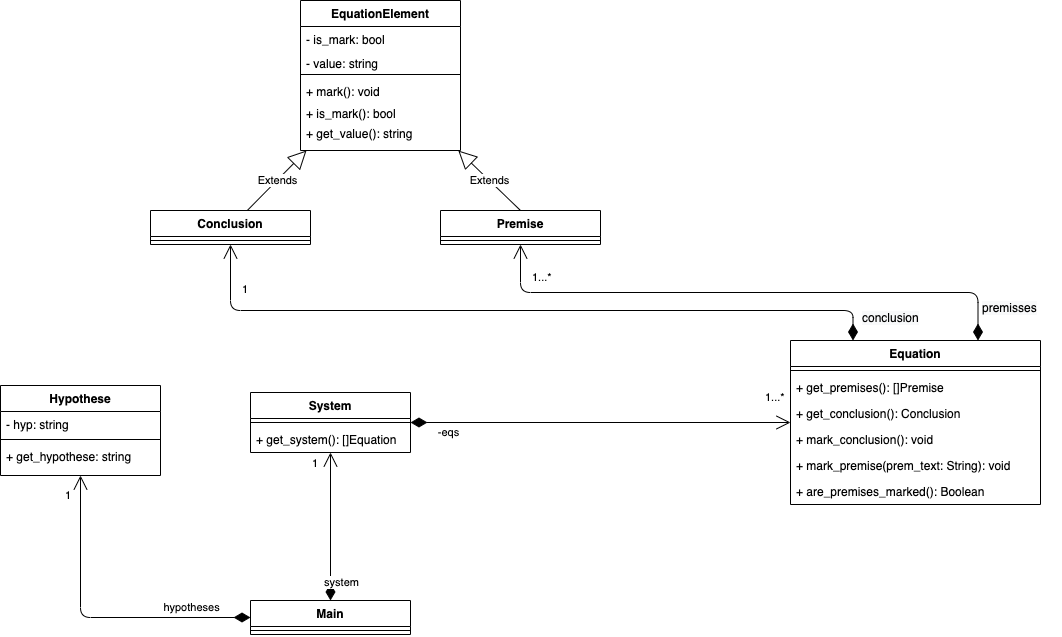

The diagram above was exported from draw.io. Its source (the exported page's mxGraphModel, read from the mxfile embedded in the PNG):
<mxGraphModel dx="2353" dy="1830" grid="0" gridSize="10" guides="1" tooltips="1" connect="1" arrows="1" fold="1" page="1" pageScale="1" pageWidth="1169" pageHeight="827" math="0" shadow="0">
  <root>
    <mxCell id="0" />
    <mxCell id="1" parent="0" />
    <mxCell id="DQ7z9V3qkFmkwkJexPn7-6" value="Equation" style="swimlane;fontStyle=1;align=center;verticalAlign=top;childLayout=stackLayout;horizontal=1;startSize=26;horizontalStack=0;resizeParent=1;resizeParentMax=0;resizeLast=0;collapsible=1;marginBottom=0;" vertex="1" parent="1">
      <mxGeometry x="870" y="460" width="250" height="164" as="geometry" />
    </mxCell>
    <mxCell id="DQ7z9V3qkFmkwkJexPn7-8" value="" style="line;strokeWidth=1;fillColor=none;align=left;verticalAlign=middle;spacingTop=-1;spacingLeft=3;spacingRight=3;rotatable=0;labelPosition=right;points=[];portConstraint=eastwest;" vertex="1" parent="DQ7z9V3qkFmkwkJexPn7-6">
      <mxGeometry y="26" width="250" height="8" as="geometry" />
    </mxCell>
    <mxCell id="DQ7z9V3qkFmkwkJexPn7-9" value="+ get_premises(): []Premise" style="text;strokeColor=none;fillColor=none;align=left;verticalAlign=top;spacingLeft=4;spacingRight=4;overflow=hidden;rotatable=0;points=[[0,0.5],[1,0.5]];portConstraint=eastwest;" vertex="1" parent="DQ7z9V3qkFmkwkJexPn7-6">
      <mxGeometry y="34" width="250" height="26" as="geometry" />
    </mxCell>
    <mxCell id="Rea6uaDz44_ZxM3Vh-zG-12" value="+ get_conclusion(): Conclusion" style="text;strokeColor=none;fillColor=none;align=left;verticalAlign=top;spacingLeft=4;spacingRight=4;overflow=hidden;rotatable=0;points=[[0,0.5],[1,0.5]];portConstraint=eastwest;" vertex="1" parent="DQ7z9V3qkFmkwkJexPn7-6">
      <mxGeometry y="60" width="250" height="26" as="geometry" />
    </mxCell>
    <mxCell id="Rea6uaDz44_ZxM3Vh-zG-13" value="+ mark_conclusion(): void" style="text;strokeColor=none;fillColor=none;align=left;verticalAlign=top;spacingLeft=4;spacingRight=4;overflow=hidden;rotatable=0;points=[[0,0.5],[1,0.5]];portConstraint=eastwest;" vertex="1" parent="DQ7z9V3qkFmkwkJexPn7-6">
      <mxGeometry y="86" width="250" height="26" as="geometry" />
    </mxCell>
    <mxCell id="Rea6uaDz44_ZxM3Vh-zG-14" value="+ mark_premise(prem_text: String): void" style="text;strokeColor=none;fillColor=none;align=left;verticalAlign=top;spacingLeft=4;spacingRight=4;overflow=hidden;rotatable=0;points=[[0,0.5],[1,0.5]];portConstraint=eastwest;" vertex="1" parent="DQ7z9V3qkFmkwkJexPn7-6">
      <mxGeometry y="112" width="250" height="26" as="geometry" />
    </mxCell>
    <mxCell id="Rea6uaDz44_ZxM3Vh-zG-15" value="+ are_premises_marked(): Boolean" style="text;strokeColor=none;fillColor=none;align=left;verticalAlign=top;spacingLeft=4;spacingRight=4;overflow=hidden;rotatable=0;points=[[0,0.5],[1,0.5]];portConstraint=eastwest;" vertex="1" parent="DQ7z9V3qkFmkwkJexPn7-6">
      <mxGeometry y="138" width="250" height="26" as="geometry" />
    </mxCell>
    <mxCell id="DQ7z9V3qkFmkwkJexPn7-10" value="EquationElement" style="swimlane;fontStyle=1;align=center;verticalAlign=top;childLayout=stackLayout;horizontal=1;startSize=26;horizontalStack=0;resizeParent=1;resizeParentMax=0;resizeLast=0;collapsible=1;marginBottom=0;" vertex="1" parent="1">
      <mxGeometry x="380" y="120" width="160" height="150" as="geometry" />
    </mxCell>
    <mxCell id="DQ7z9V3qkFmkwkJexPn7-11" value="- is_mark: bool" style="text;strokeColor=none;fillColor=none;align=left;verticalAlign=top;spacingLeft=4;spacingRight=4;overflow=hidden;rotatable=0;points=[[0,0.5],[1,0.5]];portConstraint=eastwest;" vertex="1" parent="DQ7z9V3qkFmkwkJexPn7-10">
      <mxGeometry y="26" width="160" height="24" as="geometry" />
    </mxCell>
    <mxCell id="DQ7z9V3qkFmkwkJexPn7-26" value="- value: string" style="text;strokeColor=none;fillColor=none;align=left;verticalAlign=top;spacingLeft=4;spacingRight=4;overflow=hidden;rotatable=0;points=[[0,0.5],[1,0.5]];portConstraint=eastwest;" vertex="1" parent="DQ7z9V3qkFmkwkJexPn7-10">
      <mxGeometry y="50" width="160" height="20" as="geometry" />
    </mxCell>
    <mxCell id="DQ7z9V3qkFmkwkJexPn7-12" value="" style="line;strokeWidth=1;fillColor=none;align=left;verticalAlign=middle;spacingTop=-1;spacingLeft=3;spacingRight=3;rotatable=0;labelPosition=right;points=[];portConstraint=eastwest;" vertex="1" parent="DQ7z9V3qkFmkwkJexPn7-10">
      <mxGeometry y="70" width="160" height="8" as="geometry" />
    </mxCell>
    <mxCell id="DQ7z9V3qkFmkwkJexPn7-13" value="+ mark(): void" style="text;strokeColor=none;fillColor=none;align=left;verticalAlign=top;spacingLeft=4;spacingRight=4;overflow=hidden;rotatable=0;points=[[0,0.5],[1,0.5]];portConstraint=eastwest;" vertex="1" parent="DQ7z9V3qkFmkwkJexPn7-10">
      <mxGeometry y="78" width="160" height="22" as="geometry" />
    </mxCell>
    <mxCell id="DQ7z9V3qkFmkwkJexPn7-33" value="+ is_mark(): bool" style="text;strokeColor=none;fillColor=none;align=left;verticalAlign=top;spacingLeft=4;spacingRight=4;overflow=hidden;rotatable=0;points=[[0,0.5],[1,0.5]];portConstraint=eastwest;" vertex="1" parent="DQ7z9V3qkFmkwkJexPn7-10">
      <mxGeometry y="100" width="160" height="20" as="geometry" />
    </mxCell>
    <mxCell id="DQ7z9V3qkFmkwkJexPn7-34" value="+ get_value(): string" style="text;strokeColor=none;fillColor=none;align=left;verticalAlign=top;spacingLeft=4;spacingRight=4;overflow=hidden;rotatable=0;points=[[0,0.5],[1,0.5]];portConstraint=eastwest;" vertex="1" parent="DQ7z9V3qkFmkwkJexPn7-10">
      <mxGeometry y="120" width="160" height="30" as="geometry" />
    </mxCell>
    <mxCell id="DQ7z9V3qkFmkwkJexPn7-15" value="Extends" style="endArrow=block;endSize=16;endFill=0;html=1;" edge="1" parent="1" source="DQ7z9V3qkFmkwkJexPn7-2" target="DQ7z9V3qkFmkwkJexPn7-10">
      <mxGeometry width="160" relative="1" as="geometry">
        <mxPoint x="580" y="450" as="sourcePoint" />
        <mxPoint x="740" y="450" as="targetPoint" />
      </mxGeometry>
    </mxCell>
    <mxCell id="Rea6uaDz44_ZxM3Vh-zG-10" value="Extends" style="endArrow=block;endSize=16;endFill=0;html=1;exitX=0.5;exitY=0;exitDx=0;exitDy=0;" edge="1" parent="1" source="Rea6uaDz44_ZxM3Vh-zG-1" target="DQ7z9V3qkFmkwkJexPn7-10">
      <mxGeometry width="160" relative="1" as="geometry">
        <mxPoint x="311.8300653594771" y="300" as="sourcePoint" />
        <mxPoint x="390" y="245.63636363636374" as="targetPoint" />
      </mxGeometry>
    </mxCell>
    <mxCell id="Rea6uaDz44_ZxM3Vh-zG-1" value="Premise" style="swimlane;fontStyle=1;align=center;verticalAlign=top;childLayout=stackLayout;horizontal=1;startSize=26;horizontalStack=0;resizeParent=1;resizeParentMax=0;resizeLast=0;collapsible=1;marginBottom=0;" vertex="1" parent="1">
      <mxGeometry x="520" y="330" width="160" height="34" as="geometry" />
    </mxCell>
    <mxCell id="Rea6uaDz44_ZxM3Vh-zG-3" value="" style="line;strokeWidth=1;fillColor=none;align=left;verticalAlign=middle;spacingTop=-1;spacingLeft=3;spacingRight=3;rotatable=0;labelPosition=right;points=[];portConstraint=eastwest;" vertex="1" parent="Rea6uaDz44_ZxM3Vh-zG-1">
      <mxGeometry y="26" width="160" height="8" as="geometry" />
    </mxCell>
    <mxCell id="DQ7z9V3qkFmkwkJexPn7-2" value="Conclusion" style="swimlane;fontStyle=1;align=center;verticalAlign=top;childLayout=stackLayout;horizontal=1;startSize=26;horizontalStack=0;resizeParent=1;resizeParentMax=0;resizeLast=0;collapsible=1;marginBottom=0;" parent="1" vertex="1">
      <mxGeometry x="230" y="330" width="160" height="34" as="geometry" />
    </mxCell>
    <mxCell id="DQ7z9V3qkFmkwkJexPn7-4" value="" style="line;strokeWidth=1;fillColor=none;align=left;verticalAlign=middle;spacingTop=-1;spacingLeft=3;spacingRight=3;rotatable=0;labelPosition=right;points=[];portConstraint=eastwest;" parent="DQ7z9V3qkFmkwkJexPn7-2" vertex="1">
      <mxGeometry y="26" width="160" height="8" as="geometry" />
    </mxCell>
    <mxCell id="DQ7z9V3qkFmkwkJexPn7-16" value="1...*" style="endArrow=open;html=1;endSize=12;startArrow=diamondThin;startSize=14;startFill=1;edgeStyle=orthogonalEdgeStyle;align=left;verticalAlign=bottom;" edge="1" parent="1" source="Rea6uaDz44_ZxM3Vh-zG-5" target="DQ7z9V3qkFmkwkJexPn7-6">
      <mxGeometry x="0.8595" y="16" relative="1" as="geometry">
        <mxPoint x="580" y="450" as="sourcePoint" />
        <mxPoint x="740" y="450" as="targetPoint" />
        <mxPoint as="offset" />
      </mxGeometry>
    </mxCell>
    <mxCell id="DQ7z9V3qkFmkwkJexPn7-17" value="-eqs" style="edgeLabel;html=1;align=center;verticalAlign=middle;resizable=0;points=[];" connectable="0" vertex="1" parent="DQ7z9V3qkFmkwkJexPn7-16">
      <mxGeometry x="0.3421" relative="1" as="geometry">
        <mxPoint x="-218.11" y="9" as="offset" />
      </mxGeometry>
    </mxCell>
    <mxCell id="Rea6uaDz44_ZxM3Vh-zG-16" value="1...*" style="endArrow=open;html=1;endSize=12;startArrow=diamondThin;startSize=14;startFill=1;edgeStyle=orthogonalEdgeStyle;align=left;verticalAlign=bottom;entryX=0.5;entryY=1;entryDx=0;entryDy=0;exitX=0.75;exitY=0;exitDx=0;exitDy=0;" edge="1" parent="1" source="DQ7z9V3qkFmkwkJexPn7-6" target="Rea6uaDz44_ZxM3Vh-zG-1">
      <mxGeometry x="0.8534" y="-10" relative="1" as="geometry">
        <mxPoint x="500" y="560.0000000000002" as="sourcePoint" />
        <mxPoint x="880" y="578" as="targetPoint" />
        <mxPoint y="1" as="offset" />
      </mxGeometry>
    </mxCell>
    <mxCell id="Rea6uaDz44_ZxM3Vh-zG-18" value="&lt;meta charset=&quot;utf-8&quot;&gt;&lt;span style=&quot;color: rgb(0, 0, 0); font-family: helvetica; font-size: 12px; font-style: normal; font-weight: 400; letter-spacing: normal; text-align: left; text-indent: 0px; text-transform: none; word-spacing: 0px; background-color: rgb(248, 249, 250); display: inline; float: none;&quot;&gt;premisses&lt;/span&gt;" style="text;whiteSpace=wrap;html=1;" vertex="1" parent="1">
      <mxGeometry x="1060" y="414" width="80" height="30" as="geometry" />
    </mxCell>
    <mxCell id="Rea6uaDz44_ZxM3Vh-zG-19" value="1" style="endArrow=open;html=1;endSize=12;startArrow=diamondThin;startSize=14;startFill=1;edgeStyle=orthogonalEdgeStyle;align=left;verticalAlign=bottom;entryX=0.5;entryY=1;entryDx=0;entryDy=0;exitX=0.25;exitY=0;exitDx=0;exitDy=0;" edge="1" parent="1" source="DQ7z9V3qkFmkwkJexPn7-6" target="DQ7z9V3qkFmkwkJexPn7-2">
      <mxGeometry x="0.8534" y="-10" relative="1" as="geometry">
        <mxPoint x="1005" y="470.0000000000002" as="sourcePoint" />
        <mxPoint x="610" y="374" as="targetPoint" />
        <mxPoint y="1" as="offset" />
        <Array as="points">
          <mxPoint x="933" y="430" />
          <mxPoint x="310" y="430" />
        </Array>
      </mxGeometry>
    </mxCell>
    <mxCell id="Rea6uaDz44_ZxM3Vh-zG-20" value="&lt;span style=&quot;color: rgb(0 , 0 , 0) ; font-family: &amp;#34;helvetica&amp;#34; ; font-size: 12px ; font-style: normal ; font-weight: 400 ; letter-spacing: normal ; text-align: left ; text-indent: 0px ; text-transform: none ; word-spacing: 0px ; background-color: rgb(248 , 249 , 250) ; display: inline ; float: none&quot;&gt;conclusion&lt;/span&gt;" style="text;whiteSpace=wrap;html=1;" vertex="1" parent="1">
      <mxGeometry x="940" y="424" width="80" height="30" as="geometry" />
    </mxCell>
    <mxCell id="DQ7z9V3qkFmkwkJexPn7-29" value="1" style="endArrow=open;html=1;endSize=12;startArrow=diamondThin;startSize=14;startFill=1;edgeStyle=orthogonalEdgeStyle;align=left;verticalAlign=bottom;" edge="1" parent="1" source="DQ7z9V3qkFmkwkJexPn7-18" target="Rea6uaDz44_ZxM3Vh-zG-5">
      <mxGeometry x="0.7333" y="20" relative="1" as="geometry">
        <mxPoint x="500" y="560.0285714285715" as="sourcePoint" />
        <mxPoint x="880" y="552.0285714285715" as="targetPoint" />
        <mxPoint as="offset" />
      </mxGeometry>
    </mxCell>
    <mxCell id="DQ7z9V3qkFmkwkJexPn7-30" value="system" style="edgeLabel;html=1;align=center;verticalAlign=middle;resizable=0;points=[];" connectable="0" vertex="1" parent="DQ7z9V3qkFmkwkJexPn7-29">
      <mxGeometry x="0.3421" relative="1" as="geometry">
        <mxPoint x="9.969999999999999" y="80.57" as="offset" />
      </mxGeometry>
    </mxCell>
    <mxCell id="DQ7z9V3qkFmkwkJexPn7-31" value="1" style="endArrow=open;html=1;endSize=12;startArrow=diamondThin;startSize=14;startFill=1;edgeStyle=orthogonalEdgeStyle;align=left;verticalAlign=bottom;" edge="1" parent="1" source="DQ7z9V3qkFmkwkJexPn7-18" target="DQ7z9V3qkFmkwkJexPn7-22">
      <mxGeometry x="0.8095" y="17" relative="1" as="geometry">
        <mxPoint x="410.02857142857147" y="730" as="sourcePoint" />
        <mxPoint x="420.02857142857147" y="590" as="targetPoint" />
        <mxPoint as="offset" />
      </mxGeometry>
    </mxCell>
    <mxCell id="DQ7z9V3qkFmkwkJexPn7-32" value="hypotheses" style="edgeLabel;html=1;align=center;verticalAlign=middle;resizable=0;points=[];" connectable="0" vertex="1" parent="DQ7z9V3qkFmkwkJexPn7-31">
      <mxGeometry x="0.3421" relative="1" as="geometry">
        <mxPoint x="109.97000000000001" y="29.03" as="offset" />
      </mxGeometry>
    </mxCell>
    <mxCell id="DQ7z9V3qkFmkwkJexPn7-22" value="Hypothese" style="swimlane;fontStyle=1;align=center;verticalAlign=top;childLayout=stackLayout;horizontal=1;startSize=26;horizontalStack=0;resizeParent=1;resizeParentMax=0;resizeLast=0;collapsible=1;marginBottom=0;" vertex="1" parent="1">
      <mxGeometry x="80" y="505" width="160" height="90" as="geometry" />
    </mxCell>
    <mxCell id="DQ7z9V3qkFmkwkJexPn7-23" value="- hyp: string" style="text;strokeColor=none;fillColor=none;align=left;verticalAlign=top;spacingLeft=4;spacingRight=4;overflow=hidden;rotatable=0;points=[[0,0.5],[1,0.5]];portConstraint=eastwest;" vertex="1" parent="DQ7z9V3qkFmkwkJexPn7-22">
      <mxGeometry y="26" width="160" height="24" as="geometry" />
    </mxCell>
    <mxCell id="DQ7z9V3qkFmkwkJexPn7-24" value="" style="line;strokeWidth=1;fillColor=none;align=left;verticalAlign=middle;spacingTop=-1;spacingLeft=3;spacingRight=3;rotatable=0;labelPosition=right;points=[];portConstraint=eastwest;" vertex="1" parent="DQ7z9V3qkFmkwkJexPn7-22">
      <mxGeometry y="50" width="160" height="8" as="geometry" />
    </mxCell>
    <mxCell id="DQ7z9V3qkFmkwkJexPn7-25" value="+ get_hypothese: string" style="text;strokeColor=none;fillColor=none;align=left;verticalAlign=top;spacingLeft=4;spacingRight=4;overflow=hidden;rotatable=0;points=[[0,0.5],[1,0.5]];portConstraint=eastwest;" vertex="1" parent="DQ7z9V3qkFmkwkJexPn7-22">
      <mxGeometry y="58" width="160" height="32" as="geometry" />
    </mxCell>
    <mxCell id="Rea6uaDz44_ZxM3Vh-zG-5" value="System" style="swimlane;fontStyle=1;align=center;verticalAlign=top;childLayout=stackLayout;horizontal=1;startSize=26;horizontalStack=0;resizeParent=1;resizeParentMax=0;resizeLast=0;collapsible=1;marginBottom=0;" vertex="1" parent="1">
      <mxGeometry x="330" y="512" width="160" height="60" as="geometry" />
    </mxCell>
    <mxCell id="Rea6uaDz44_ZxM3Vh-zG-7" value="" style="line;strokeWidth=1;fillColor=none;align=left;verticalAlign=middle;spacingTop=-1;spacingLeft=3;spacingRight=3;rotatable=0;labelPosition=right;points=[];portConstraint=eastwest;" vertex="1" parent="Rea6uaDz44_ZxM3Vh-zG-5">
      <mxGeometry y="26" width="160" height="8" as="geometry" />
    </mxCell>
    <mxCell id="Rea6uaDz44_ZxM3Vh-zG-8" value="+ get_system(): []Equation" style="text;strokeColor=none;fillColor=none;align=left;verticalAlign=top;spacingLeft=4;spacingRight=4;overflow=hidden;rotatable=0;points=[[0,0.5],[1,0.5]];portConstraint=eastwest;" vertex="1" parent="Rea6uaDz44_ZxM3Vh-zG-5">
      <mxGeometry y="34" width="160" height="26" as="geometry" />
    </mxCell>
    <mxCell id="DQ7z9V3qkFmkwkJexPn7-18" value="Main" style="swimlane;fontStyle=1;align=center;verticalAlign=top;childLayout=stackLayout;horizontal=1;startSize=26;horizontalStack=0;resizeParent=1;resizeParentMax=0;resizeLast=0;collapsible=1;marginBottom=0;" vertex="1" parent="1">
      <mxGeometry x="330" y="720" width="160" height="34" as="geometry" />
    </mxCell>
    <mxCell id="DQ7z9V3qkFmkwkJexPn7-19" value="" style="line;strokeWidth=1;fillColor=none;align=left;verticalAlign=middle;spacingTop=-1;spacingLeft=3;spacingRight=3;rotatable=0;labelPosition=right;points=[];portConstraint=eastwest;" vertex="1" parent="DQ7z9V3qkFmkwkJexPn7-18">
      <mxGeometry y="26" width="160" height="8" as="geometry" />
    </mxCell>
  </root>
</mxGraphModel>